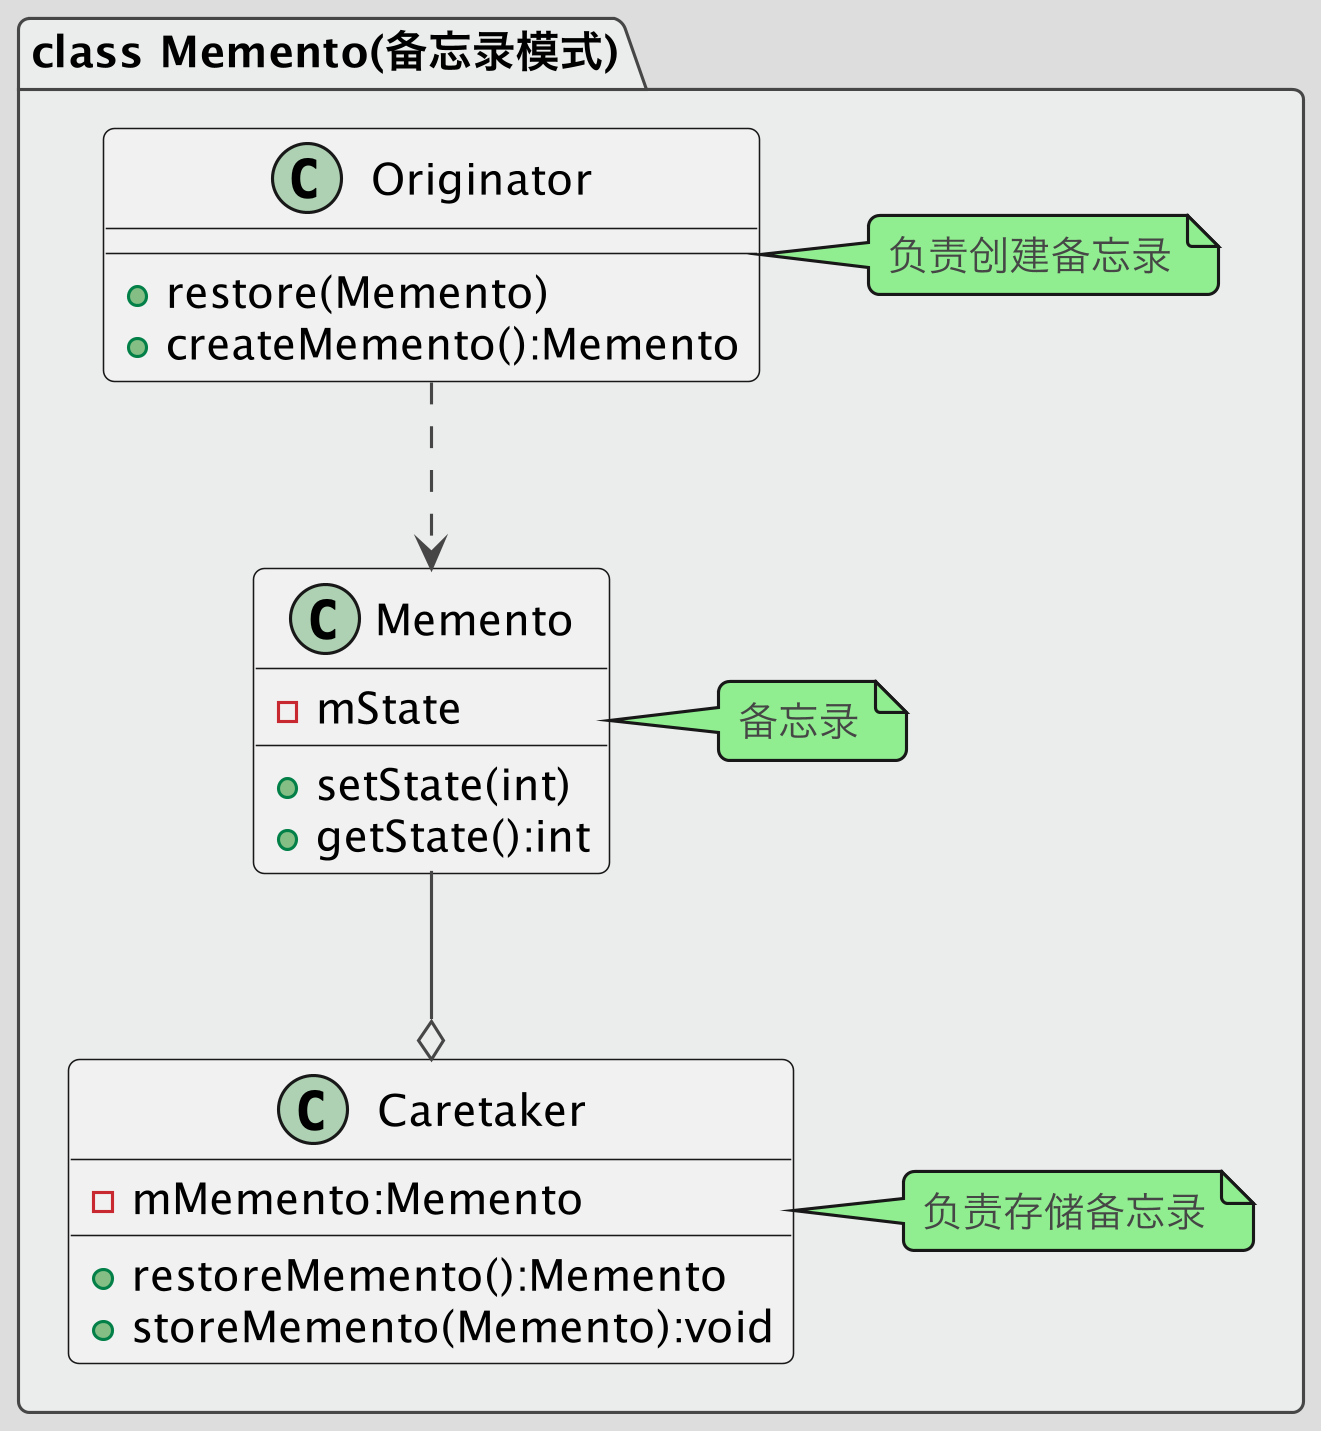

The diagram above was rendered by PlantUML. Its source (embedded in the PNG):
@startuml
!theme toy
skinparam dpi 300

package "class Memento(备忘录模式)" #EBEDEC {

    class Originator
    {
    +restore(Memento)
    +createMemento():Memento
    }
    note right: 负责创建备忘录

    class Memento
    {
    -mState
    +setState(int)
    +getState():int
    }
    note right: 备忘录

    class Caretaker
    {
    -mMemento:Memento
    +restoreMemento():Memento
    +storeMemento(Memento):void
    }
    note right:负责存储备忘录

    Originator ..> Memento
    Memento --o Caretaker
}
@enduml